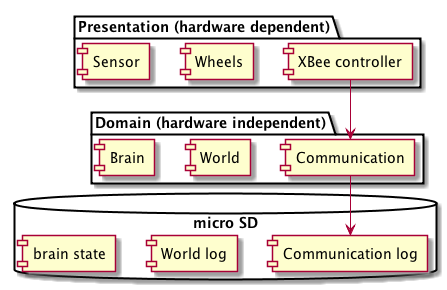

The diagram above was rendered by PlantUML. Its source (embedded in the PNG):
@startuml
package "Presentation (hardware dependent)" {
  [XBee controller]
  [Wheels]
  [Sensor]
}

package "Domain (hardware independent)" {
  [Communication]
  [World]
  [Brain]
}

database "micro SD" {
  [Communication log]
  [World log]
  [brain state]
}

[XBee controller] --> [Communication]
[Communication] --> [Communication log]
@enduml